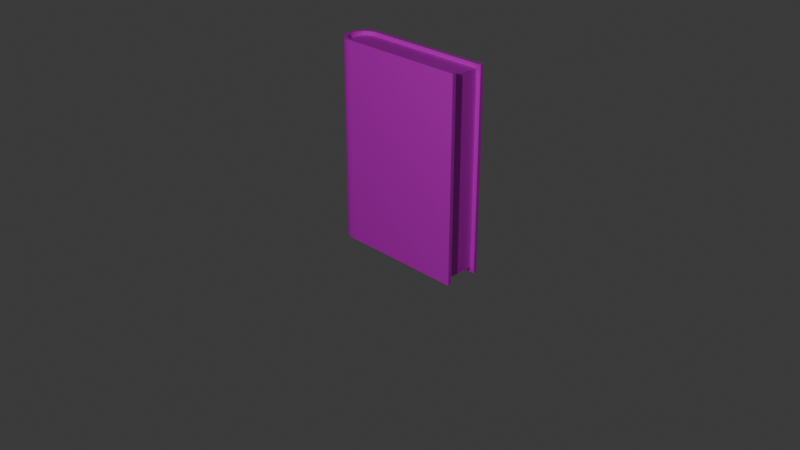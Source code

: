 # Source: book.blend  (saved by Blender 4.3.34; exported with 4.5.12 LTS)
import bpy
from mathutils import Matrix  # noqa: F401  (used for matrix-valued properties, if any)

bpy.ops.wm.read_factory_settings(use_empty=True)
scene = bpy.context.scene
scene.name = 'Scene'

# ---- collections
col_collection = bpy.data.collections.new('Collection'); scene.collection.children.link(col_collection)

# ---- images (referenced by path relative to the original .blend; pixels are not part of the script)
import os
ASSET_DIR = os.environ.get("B2B_ASSET_DIR", "")  # directory of the original .blend (textures are referenced by path, not embedded)
HERE = os.path.dirname(os.path.abspath(__file__))  # packed textures are extracted next to this script under _unpacked/

def load_image(name, relpath, width, height, colorspace="sRGB"):
    """Load a texture the original file referenced (path relative to the .blend, or extracted next to this script)."""
    p = next((c for c in (os.path.join(HERE, relpath), os.path.join(ASSET_DIR, relpath)) if relpath and os.path.exists(c)), "")
    if p:
        img = bpy.data.images.load(p, check_existing=True)
        img.name = name
    else:  # same state as the original file: an image datablock whose file is absent (Cycles renders it pink)
        img = bpy.data.images.new(name, width, height)
        img.source = "FILE"
        img.filepath = "//" + (relpath or name)
    img.colorspace_settings.name = colorspace
    return img
img_bookcover_jpg = load_image('BookCover.jpg', 'BookCover.jpg', 1024, 1024, 'sRGB')

# ---- materials (node trees are filled in below, after node groups)
mat_material_002 = bpy.data.materials.new('Material.002')

# ---- material node trees
mat_material_002.use_nodes = True; mat_material_002.node_tree.nodes.clear()
_N = mat_material_002.node_tree.nodes; _L = mat_material_002.node_tree.links
n0 = _N.new('ShaderNodeBsdfPrincipled'); n0.name = 'Principled BSDF'; n0.location = (10, 300)
n1 = _N.new('ShaderNodeOutputMaterial'); n1.name = 'Material Output'; n1.location = (300, 300)
n2 = _N.new('ShaderNodeTexImage'); n2.name = 'Image Texture'; n2.location = (-280, 260)
n2.image = img_bookcover_jpg
_L.new(n0.outputs[0], n1.inputs[0])
_L.new(n2.outputs[0], n0.inputs[0])
n1.is_active_output = True

# ---- world
world_world = bpy.data.worlds.new('World'); scene.world = world_world
world_world.use_nodes = True; world_world.node_tree.nodes.clear()
_N = world_world.node_tree.nodes; _L = world_world.node_tree.links
n0 = _N.new('ShaderNodeOutputWorld'); n0.name = 'World Output'; n0.location = (300, 300)
n1 = _N.new('ShaderNodeBackground'); n1.name = 'Background'; n1.location = (10, 300)
n1.inputs[0].default_value = (0.05088, 0.05088, 0.05088, 1.0)
_L.new(n1.outputs[0], n0.inputs[0])
n0.is_active_output = True
world_world.color = (0.05088, 0.05088, 0.05088)
world_world.sun_shadow_jitter_overblur = 0.0

# ---- cameras
cam_camera = bpy.data.cameras.new('Camera')
cam_camera.clip_end = 100.0
cam_camera.ortho_scale = 7.314

# ---- lights
light_light = bpy.data.lights.new('Light', 'POINT')
light_light.energy = 1000.0
light_light.shadow_soft_size = 0.1

# ---- meshes
me_cylinder_002 = bpy.data.meshes.new('Cylinder.002')
me_cylinder_002.from_pydata([(1.582e-10, -5.425e-10, 0.04145), (0.0, 0.187, 0.0), (0.0, 0.187, 2.0), (1.258, -5.425e-10, 1.959), (0.0, -0.187, 0.0), (0.0, -0.187, 2.0), (-0.03648, -0.1834, 0.0), (-0.03648, -0.1834, 2.0), (-0.07156, -0.1728, 0.0), (-0.07156, -0.1728, 2.0), (-0.1039, -0.1555, 0.0), (-0.1039, -0.1555, 2.0), (-0.1322, -0.1322, 0.0), (-0.1322, -0.1322, 2.0), (-0.1555, -0.1039, 0.0), (-0.1555, -0.1039, 2.0), (-0.1728, -0.07156, 0.0), (-0.1728, -0.07156, 2.0), (-0.1834, -0.03648, 0.0), (-0.1834, -0.03648, 2.0), (-0.187, 0.0, 0.0), (-0.187, 0.0, 2.0), (-0.1834, 0.03648, 0.0), (-0.1834, 0.03648, 2.0), (-0.1728, 0.07156, 0.0), (-0.1728, 0.07156, 2.0), (-0.1555, 0.1039, 0.0), (-0.1555, 0.1039, 2.0), (-0.1322, 0.1322, 0.0), (-0.1322, 0.1322, 2.0), (-0.1039, 0.1555, 0.0), (-0.1039, 0.1555, 2.0), (-0.07156, 0.1728, 0.0), (-0.07156, 0.1728, 2.0), (-0.03648, 0.1834, 0.0), (-0.03648, 0.1834, 2.0), (1.582e-10, 0.1495, 0.0), (1.582e-10, 0.1495, 2.0), (1.258, 0.1495, 1.959), (1.258, 0.1495, 0.04145), (1.582e-10, -0.1495, 0.0), (1.582e-10, -0.1495, 2.0), (-0.02918, -0.1467, 0.0), (-0.02918, -0.1467, 2.0), (-0.05723, -0.1382, 0.0), (-0.05723, -0.1382, 2.0), (-0.08308, -0.1243, 0.0), (-0.08308, -0.1243, 2.0), (-0.1057, -0.1057, 0.0), (-0.1057, -0.1057, 2.0), (-0.1243, -0.08308, 0.0), (-0.1243, -0.08308, 2.0), (-0.1382, -0.05723, 0.0), (-0.1382, -0.05723, 2.0), (-0.1467, -0.02918, 0.0), (-0.1467, -0.02918, 2.0), (-0.1495, -5.425e-10, 0.0), (-0.1495, -5.425e-10, 2.0), (-0.1467, 0.02918, 0.0), (-0.1467, 0.02918, 2.0), (-0.1382, 0.05723, 0.0), (-0.1382, 0.05723, 2.0), (-0.1243, 0.08308, 0.0), (-0.1243, 0.08308, 2.0), (-0.1057, 0.1057, 0.0), (-0.1057, 0.1057, 2.0), (-0.08308, 0.1243, 0.0), (-0.08308, 0.1243, 2.0), (-0.05723, 0.1382, 0.0), (-0.05723, 0.1382, 2.0), (-0.02918, 0.1467, 0.0), (-0.02918, 0.1467, 2.0), (1.582e-10, 0.1495, 0.04145), (1.582e-10, 0.1495, 1.959), (1.582e-10, -5.425e-10, 1.959), (1.304, -0.1495, 2.0), (1.258, -0.1495, 1.959), (1.258, -0.1495, 0.04145), (1.258, -5.425e-10, 0.04145), (1.582e-10, -0.1495, 0.04145), (1.582e-10, -0.1495, 1.959), (-0.02918, -0.1467, 0.04145), (-0.02918, -0.1467, 1.959), (-0.05723, -0.1382, 0.04145), (-0.05723, -0.1382, 1.959), (-0.08308, -0.1243, 0.04145), (-0.08308, -0.1243, 1.959), (-0.1057, -0.1057, 0.04145), (-0.1057, -0.1057, 1.959), (-0.1243, -0.08308, 0.04145), (-0.1243, -0.08308, 1.959), (-0.1382, -0.05723, 0.04145), (-0.1382, -0.05723, 1.959), (-0.1467, -0.02918, 0.04145), (-0.1467, -0.02918, 1.959), (-0.1495, -5.425e-10, 0.04145), (-0.1495, -5.425e-10, 1.959), (-0.1467, 0.02918, 0.04145), (-0.1467, 0.02918, 1.959), (-0.1382, 0.05723, 0.04145), (-0.1382, 0.05723, 1.959), (-0.1243, 0.08308, 0.04145), (-0.1243, 0.08308, 1.959), (-0.1057, 0.1057, 0.04145), (-0.1057, 0.1057, 1.959), (-0.08308, 0.1243, 0.04145), (-0.08308, 0.1243, 1.959), (-0.05723, 0.1382, 0.04145), (-0.05723, 0.1382, 1.959), (-0.02918, 0.1467, 0.04145), (-0.02918, 0.1467, 1.959), (1.304, -0.1495, 0.0), (1.304, 0.1495, 0.0), (1.304, 0.1495, 2.0), (1.304, -0.187, 2.0), (1.304, -0.187, 0.0), (1.304, 0.187, 0.0), (1.304, 0.187, 2.0)], [], [(6, 8, 44, 42), (29, 27, 63, 65), (4, 40, 111, 115), (16, 18, 54, 52), (26, 28, 64, 62), (7, 5, 41, 43), (17, 15, 51, 53), (4, 6, 42, 40), (0, 72, 39, 78), (27, 25, 61, 63), (14, 16, 52, 50), (24, 26, 62, 60), (41, 5, 114, 75), (40, 79, 77, 111), (2, 35, 71, 37), (15, 13, 49, 51), (34, 1, 36, 70), (74, 80, 76, 3), (25, 23, 59, 61), (12, 14, 50, 48), (35, 33, 69, 71), (22, 24, 60, 58), (80, 41, 75, 76), (4, 5, 7, 6), (32, 34, 70, 68), (6, 7, 9, 8), (13, 11, 47, 49), (8, 9, 11, 10), (23, 21, 57, 59), (10, 11, 13, 12), (10, 12, 48, 46), (33, 31, 67, 69), (12, 13, 15, 14), (20, 22, 58, 56), (14, 15, 17, 16), (16, 17, 19, 18), (30, 32, 68, 66), (18, 19, 21, 20), (11, 9, 45, 47), (20, 21, 23, 22), (21, 19, 55, 57), (22, 23, 25, 24), (8, 10, 46, 44), (31, 29, 65, 67), (24, 25, 27, 26), (18, 20, 56, 54), (26, 27, 29, 28), (28, 29, 31, 30), (28, 30, 66, 64), (30, 31, 33, 32), (9, 7, 43, 45), (32, 33, 35, 34), (19, 17, 53, 55), (34, 35, 2, 1), (51, 49, 88, 90), (62, 64, 103, 101), (37, 73, 38, 113), (48, 50, 89, 87), (63, 61, 100, 102), (49, 47, 86, 88), (60, 62, 101, 99), (73, 74, 3, 38), (46, 48, 87, 85), (61, 59, 98, 100), (47, 45, 84, 86), (58, 60, 99, 97), (44, 46, 85, 83), (59, 57, 96, 98), (37, 71, 110, 73), (70, 36, 72, 109), (45, 43, 82, 84), (56, 58, 97, 95), (71, 69, 108, 110), (42, 44, 83, 81), (57, 55, 94, 96), (68, 70, 109, 107), (43, 41, 80, 82), (54, 56, 95, 93), (69, 67, 106, 108), (40, 42, 81, 79), (55, 53, 92, 94), (66, 68, 107, 105), (1, 2, 117, 116), (52, 54, 93, 91), (67, 65, 104, 106), (79, 0, 78, 77), (53, 51, 90, 92), (64, 66, 105, 103), (50, 52, 91, 89), (65, 63, 102, 104), (72, 36, 112, 39), (36, 1, 116, 112), (5, 4, 115, 114), (2, 37, 113, 117), (0, 79, 81), (74, 82, 80), (0, 81, 83), (74, 84, 82), (0, 83, 85), (74, 86, 84), (0, 85, 87), (74, 88, 86), (0, 87, 89), (74, 90, 88), (0, 89, 91), (74, 92, 90), (0, 91, 93), (74, 94, 92), (0, 93, 95), (74, 96, 94), (0, 95, 97), (74, 98, 96), (0, 97, 99), (74, 100, 98), (0, 99, 101), (74, 102, 100), (0, 101, 103), (74, 104, 102), (0, 103, 105), (74, 106, 104), (0, 105, 107), (74, 108, 106), (0, 107, 109), (74, 110, 108), (0, 109, 72), (74, 73, 110), (3, 76, 77, 78), (38, 3, 78, 39), (111, 75, 114, 115), (112, 116, 117, 113), (111, 77, 76, 75), (38, 39, 112, 113)])
_uv = me_cylinder_002.uv_layers.new(name='UVMap')
_uv.uv.foreach_set('vector', [0.4688, 0.5, 0.4375, 0.5, 0.4375, 0.5, 0.4688, 0.5, 0.5721, 0.4194, 0.5737, 0.4256, 0.569, 0.4279, 0.5676, 0.4222, 0.5, 0.5, 0.5, 0.5, 0.5, 0.5, 0.5, 0.5, 0.3125, 0.5, 0.2812, 0.5, 0.2812, 0.5, 0.3125, 0.5, 0.1562, 0.5, 0.125, 0.5, 0.125, 0.5, 0.1562, 0.5, 0.5682, 0.4919, 0.5653, 0.4977, 0.5614, 0.4928, 0.5638, 0.4877, 0.576, 0.4586, 0.5753, 0.4655, 0.5702, 0.464, 0.5709, 0.4578, 0.5, 0.5, 0.4688, 0.5, 0.4688, 0.5, 0.5, 0.5, 0.75, 0.25, 0.75, 0.49, 0.75, 0.49, 0.75, 0.25, 0.5737, 0.4256, 0.5749, 0.432, 0.5701, 0.4336, 0.569, 0.4279, 0.3438, 0.5, 0.3125, 0.5, 0.3125, 0.5, 0.3438, 0.5, 0.1875, 0.5, 0.1562, 0.5, 0.1562, 0.5, 0.1875, 0.5, 0.5614, 0.4928, 0.5653, 0.4977, 0.4577, 0.7086, 0.4536, 0.7041, 0.5, 0.5, 0.5, 0.5, 0.5, 0.5, 0.5, 0.5, 0.5623, 0.3985, 0.5652, 0.4031, 0.5617, 0.4074, 0.5592, 0.4034, 0.5753, 0.4655, 0.5742, 0.4724, 0.5692, 0.4702, 0.5702, 0.464, 0.03125, 0.5, 0.0, 0.5, 0.0, 0.5, 0.03125, 0.5, 0.2752, 0.4314, 0.2752, 0.1914, 0.2752, 0.1914, 0.2752, 0.4314, 0.5749, 0.432, 0.5758, 0.4386, 0.5708, 0.4395, 0.5701, 0.4336, 0.375, 0.5, 0.3438, 0.5, 0.3438, 0.5, 0.375, 0.5, 0.5652, 0.4031, 0.5678, 0.4081, 0.5639, 0.412, 0.5617, 0.4074, 0.2188, 0.5, 0.1875, 0.5, 0.1875, 0.5, 0.2188, 0.5, 0.5566, 0.4881, 0.5614, 0.4928, 0.4536, 0.7041, 0.4528, 0.6917, 0.555, 0.02482, 0.555, 0.9523, 0.5476, 0.9523, 0.5476, 0.02482, 0.0625, 0.5, 0.03125, 0.5, 0.03125, 0.5, 0.0625, 0.5, 0.5476, 0.02482, 0.5476, 0.9523, 0.5403, 0.9523, 0.5403, 0.02482, 0.5742, 0.4724, 0.5726, 0.4791, 0.5676, 0.4762, 0.5692, 0.4702, 0.5403, 0.02482, 0.5403, 0.9523, 0.533, 0.9523, 0.533, 0.02482, 0.5758, 0.4386, 0.5762, 0.4453, 0.5712, 0.4456, 0.5708, 0.4395, 0.533, 0.02482, 0.533, 0.9523, 0.5257, 0.9523, 0.5257, 0.02482, 0.4062, 0.5, 0.375, 0.5, 0.375, 0.5, 0.4062, 0.5, 0.5678, 0.4081, 0.5701, 0.4136, 0.5658, 0.417, 0.5639, 0.412, 0.5257, 0.02482, 0.5257, 0.9523, 0.5183, 0.9523, 0.5183, 0.02482, 0.25, 0.5, 0.2188, 0.5, 0.2188, 0.5, 0.25, 0.5, 0.5183, 0.02482, 0.5183, 0.9523, 0.511, 0.9523, 0.511, 0.02482, 0.511, 0.02482, 0.511, 0.9523, 0.5037, 0.9523, 0.5037, 0.02482, 0.09375, 0.5, 0.0625, 0.5, 0.0625, 0.5, 0.09375, 0.5, 0.5037, 0.02482, 0.5037, 0.9523, 0.4964, 0.9523, 0.4964, 0.02482, 0.5726, 0.4791, 0.5706, 0.4857, 0.5659, 0.4821, 0.5676, 0.4762, 0.4964, 0.02482, 0.4964, 0.9523, 0.489, 0.9523, 0.489, 0.02482, 0.5762, 0.4453, 0.5762, 0.4519, 0.5713, 0.4517, 0.5712, 0.4456, 0.489, 0.02482, 0.489, 0.9523, 0.4817, 0.9523, 0.4817, 0.02482, 0.4375, 0.5, 0.4062, 0.5, 0.4062, 0.5, 0.4375, 0.5, 0.5701, 0.4136, 0.5721, 0.4194, 0.5676, 0.4222, 0.5658, 0.417, 0.4817, 0.02482, 0.4817, 0.9523, 0.4744, 0.9523, 0.4744, 0.02482, 0.2812, 0.5, 0.25, 0.5, 0.25, 0.5, 0.2812, 0.5, 0.4744, 0.02482, 0.4744, 0.9523, 0.4671, 0.9523, 0.4671, 0.02482, 0.4671, 0.02482, 0.4671, 0.9523, 0.4597, 0.9523, 0.4597, 0.02482, 0.125, 0.5, 0.09375, 0.5, 0.09375, 0.5, 0.125, 0.5, 0.4597, 0.02482, 0.4597, 0.9523, 0.4524, 0.9523, 0.4524, 0.02482, 0.5706, 0.4857, 0.5682, 0.4919, 0.5638, 0.4877, 0.5659, 0.4821, 0.4524, 0.02482, 0.4524, 0.9523, 0.4451, 0.9523, 0.4451, 0.02482, 0.5762, 0.4519, 0.576, 0.4586, 0.5709, 0.4578, 0.5713, 0.4517, 0.4451, 0.02482, 0.4451, 0.9523, 0.4378, 0.9523, 0.4378, 0.02482, 0.5702, 0.464, 0.5692, 0.4702, 0.5636, 0.4675, 0.5646, 0.4621, 0.1562, 0.5, 0.125, 0.5, 0.125, 0.5, 0.1562, 0.5, 0.5592, 0.4034, 0.5555, 0.408, 0.453, 0.2489, 0.4528, 0.2382, 0.375, 0.5, 0.3438, 0.5, 0.3438, 0.5, 0.375, 0.5, 0.569, 0.4279, 0.5701, 0.4336, 0.5647, 0.4353, 0.5638, 0.4302, 0.5692, 0.4702, 0.5676, 0.4762, 0.5623, 0.4729, 0.5636, 0.4675, 0.1875, 0.5, 0.1562, 0.5, 0.1562, 0.5, 0.1875, 0.5, 0.25, 0.49, 0.25, 0.25, 0.25, 0.25, 0.25, 0.49, 0.4062, 0.5, 0.375, 0.5, 0.375, 0.5, 0.4062, 0.5, 0.5701, 0.4336, 0.5708, 0.4395, 0.5654, 0.4406, 0.5647, 0.4353, 0.5676, 0.4762, 0.5659, 0.4821, 0.5606, 0.4781, 0.5623, 0.4729, 0.2188, 0.5, 0.1875, 0.5, 0.1875, 0.5, 0.2188, 0.5, 0.4375, 0.5, 0.4062, 0.5, 0.4062, 0.5, 0.4375, 0.5, 0.5708, 0.4395, 0.5712, 0.4456, 0.5657, 0.4459, 0.5654, 0.4406, 0.5592, 0.4034, 0.5617, 0.4074, 0.5576, 0.4118, 0.5555, 0.408, 0.03125, 0.5, 0.0, 0.5, 0.0, 0.5, 0.03125, 0.5, 0.5659, 0.4821, 0.5638, 0.4877, 0.5587, 0.4832, 0.5606, 0.4781, 0.25, 0.5, 0.2188, 0.5, 0.2188, 0.5, 0.25, 0.5, 0.5617, 0.4074, 0.5639, 0.412, 0.5595, 0.416, 0.5576, 0.4118, 0.4688, 0.5, 0.4375, 0.5, 0.4375, 0.5, 0.4688, 0.5, 0.5712, 0.4456, 0.5713, 0.4517, 0.5657, 0.4513, 0.5657, 0.4459, 0.0625, 0.5, 0.03125, 0.5, 0.03125, 0.5, 0.0625, 0.5, 0.5638, 0.4877, 0.5614, 0.4928, 0.5566, 0.4881, 0.5587, 0.4832, 0.2812, 0.5, 0.25, 0.5, 0.25, 0.5, 0.2812, 0.5, 0.5639, 0.412, 0.5658, 0.417, 0.5612, 0.4205, 0.5595, 0.416, 0.5, 0.5, 0.4688, 0.5, 0.4688, 0.5, 0.5, 0.5, 0.5713, 0.4517, 0.5709, 0.4578, 0.5653, 0.4567, 0.5657, 0.4513, 0.09375, 0.5, 0.0625, 0.5, 0.0625, 0.5, 0.09375, 0.5, 0.4371, 0.02768, 0.4371, 0.9552, 0.02681, 0.9552, 0.02681, 0.02768, 0.3125, 0.5, 0.2812, 0.5, 0.2812, 0.5, 0.3125, 0.5, 0.5658, 0.417, 0.5676, 0.4222, 0.5626, 0.4252, 0.5612, 0.4205, 0.75, 0.01, 0.75, 0.25, 0.75, 0.25, 0.75, 0.01, 0.5709, 0.4578, 0.5702, 0.464, 0.5646, 0.4621, 0.5653, 0.4567, 0.125, 0.5, 0.09375, 0.5, 0.09375, 0.5, 0.125, 0.5, 0.3438, 0.5, 0.3125, 0.5, 0.3125, 0.5, 0.3438, 0.5, 0.5676, 0.4222, 0.569, 0.4279, 0.5638, 0.4302, 0.5626, 0.4252, 0.0, 0.5, 0.0, 0.5, 0.0, 0.5, 0.0, 0.5, 0.0, 0.5, 0.0, 0.5, 0.0, 0.5, 0.0, 0.5, 0.5844, 0.9552, 0.5844, 0.02768, 0.9721, 0.02768, 0.9721, 0.9552, 0.5623, 0.3985, 0.5592, 0.4034, 0.4528, 0.2382, 0.456, 0.2338, 0.75, 0.25, 0.75, 0.01, 0.7032, 0.01461, 0.25, 0.25, 0.2032, 0.01461, 0.25, 0.01, 0.75, 0.25, 0.7032, 0.01461, 0.6582, 0.02827, 0.25, 0.25, 0.1582, 0.02827, 0.2032, 0.01461, 0.75, 0.25, 0.6582, 0.02827, 0.6167, 0.05045, 0.25, 0.25, 0.1167, 0.05045, 0.1582, 0.02827, 0.75, 0.25, 0.6167, 0.05045, 0.5803, 0.08029, 0.25, 0.25, 0.08029, 0.08029, 0.1167, 0.05045, 0.75, 0.25, 0.5803, 0.08029, 0.5504, 0.1167, 0.25, 0.25, 0.05045, 0.1167, 0.08029, 0.08029, 0.75, 0.25, 0.5504, 0.1167, 0.5283, 0.1582, 0.25, 0.25, 0.02827, 0.1582, 0.05045, 0.1167, 0.75, 0.25, 0.5283, 0.1582, 0.5146, 0.2032, 0.25, 0.25, 0.01461, 0.2032, 0.02827, 0.1582, 0.75, 0.25, 0.5146, 0.2032, 0.51, 0.25, 0.25, 0.25, 0.01, 0.25, 0.01461, 0.2032, 0.75, 0.25, 0.51, 0.25, 0.5146, 0.2968, 0.25, 0.25, 0.01461, 0.2968, 0.01, 0.25, 0.75, 0.25, 0.5146, 0.2968, 0.5283, 0.3418, 0.25, 0.25, 0.02827, 0.3418, 0.01461, 0.2968, 0.75, 0.25, 0.5283, 0.3418, 0.5504, 0.3833, 0.25, 0.25, 0.05045, 0.3833, 0.02827, 0.3418, 0.75, 0.25, 0.5504, 0.3833, 0.5803, 0.4197, 0.25, 0.25, 0.08029, 0.4197, 0.05045, 0.3833, 0.75, 0.25, 0.5803, 0.4197, 0.6167, 0.4496, 0.25, 0.25, 0.1167, 0.4496, 0.08029, 0.4197, 0.75, 0.25, 0.6167, 0.4496, 0.6582, 0.4717, 0.25, 0.25, 0.1582, 0.4717, 0.1167, 0.4496, 0.75, 0.25, 0.6582, 0.4717, 0.7032, 0.4854, 0.25, 0.25, 0.2032, 0.4854, 0.1582, 0.4717, 0.75, 0.25, 0.7032, 0.4854, 0.75, 0.49, 0.25, 0.25, 0.25, 0.49, 0.2032, 0.4854, 0.06701, 0.1888, 0.06701, 0.1454, 0.3749, 0.1454, 0.3749, 0.1888, 0.3655, 0.4027, 0.3655, 0.5545, 0.04925, 0.5545, 0.04925, 0.4027, 1.011, 0.02482, 1.011, 0.9523, 0.9988, 0.9523, 0.9988, 0.02482, -0.01791, 0.02482, -0.006131, 0.02482, -0.006131, 0.9523, -0.01791, 0.9523, 1.011, 0.02482, 1.025, 0.04404, 1.025, 0.9331, 1.011, 0.9523, -0.03244, 0.9331, -0.03244, 0.04404, -0.01791, 0.02482, -0.01791, 0.9523])
me_cylinder_002.materials.append(mat_material_002)
me_cylinder_002.update()
me_cylinder_003 = bpy.data.meshes.new('Cylinder.003')
me_cylinder_003.from_pydata([(2.107e-10, -1.386e-11, 0.03069), (0.0, 0.186, 0.0), (0.0, 0.186, 2.0), (0.0, -0.186, 0.0), (0.0, -0.186, 2.0), (-0.03628, -0.1824, 0.0), (-0.03628, -0.1824, 2.0), (-0.07117, -0.1718, 0.0), (-0.07117, -0.1718, 2.0), (-0.1033, -0.1546, 0.0), (-0.1033, -0.1546, 2.0), (-0.1315, -0.1315, 0.0), (-0.1315, -0.1315, 2.0), (-0.1546, -0.1033, 0.0), (-0.1546, -0.1033, 2.0), (-0.1718, -0.07117, 0.0), (-0.1718, -0.07117, 2.0), (-0.1824, -0.03628, 0.0), (-0.1824, -0.03628, 2.0), (-0.186, 0.0, 0.0), (-0.186, 0.0, 2.0), (-0.1824, 0.03628, 0.0), (-0.1824, 0.03628, 2.0), (-0.1718, 0.07117, 0.0), (-0.1718, 0.07117, 2.0), (-0.1546, 0.1033, 0.0), (-0.1546, 0.1033, 2.0), (-0.1315, 0.1315, 0.0), (-0.1315, 0.1315, 2.0), (-0.1033, 0.1546, 0.0), (-0.1033, 0.1546, 2.0), (-0.07117, 0.1718, 0.0), (-0.07117, 0.1718, 2.0), (-0.03628, 0.1824, 0.0), (-0.03628, 0.1824, 2.0), (2.107e-10, 0.1593, 0.0), (2.107e-10, 0.1593, 2.0), (2.107e-10, -0.1593, 0.0), (2.107e-10, -0.1593, 2.0), (-0.03107, -0.1562, 0.0), (-0.03107, -0.1562, 2.0), (-0.06095, -0.1471, 0.0), (-0.06095, -0.1471, 2.0), (-0.08849, -0.1324, 0.0), (-0.08849, -0.1324, 2.0), (-0.1126, -0.1126, 0.0), (-0.1126, -0.1126, 2.0), (-0.1324, -0.08849, 0.0), (-0.1324, -0.08849, 2.0), (-0.1471, -0.06095, 0.0), (-0.1471, -0.06095, 2.0), (-0.1562, -0.03107, 0.0), (-0.1562, -0.03107, 2.0), (-0.1593, 0.0, 0.0), (-0.1593, 0.0, 2.0), (-0.1562, 0.03107, 0.0), (-0.1562, 0.03107, 2.0), (-0.1471, 0.06095, 0.0), (-0.1471, 0.06095, 2.0), (-0.1324, 0.08849, 0.0), (-0.1324, 0.08849, 2.0), (-0.1126, 0.1126, 0.0), (-0.1126, 0.1126, 2.0), (-0.08849, 0.1324, 0.0), (-0.08849, 0.1324, 2.0), (-0.06095, 0.1471, 0.0), (-0.06095, 0.1471, 2.0), (-0.03107, 0.1562, 0.0), (-0.03107, 0.1562, 2.0), (2.107e-10, 0.1544, 0.03069), (2.107e-10, 0.1544, 1.969), (2.107e-10, -1.386e-11, 1.969), (1.342, 0.186, 2.0), (1.342, -0.186, 2.0), (1.342, 0.1593, 0.0), (1.342, -0.1593, 2.0), (1.3, -0.1544, 1.969), (1.3, -0.1544, 0.03069), (1.3, -1.386e-11, 1.969), (1.3, 0.1544, 1.969), (1.3, 0.1544, 0.03069), (1.342, -0.1593, 0.0), (1.342, 0.1593, 2.0), (1.342, -0.186, 0.0), (1.342, 0.186, 0.0), (1.3, -1.386e-11, 0.03069), (2.107e-10, -0.1544, 0.03069), (2.107e-10, -0.1544, 1.969), (-0.03107, -0.1514, 0.03069), (-0.03107, -0.1514, 1.969), (-0.06095, -0.1426, 0.03069), (-0.06095, -0.1426, 1.969), (-0.08849, -0.1284, 0.03069), (-0.08849, -0.1284, 1.969), (-0.1126, -0.1092, 0.03069), (-0.1126, -0.1092, 1.969), (-0.1324, -0.08577, 0.03069), (-0.1324, -0.08577, 1.969), (-0.1471, -0.05908, 0.03069), (-0.1471, -0.05908, 1.969), (-0.1562, -0.03012, 0.03069), (-0.1562, -0.03012, 1.969), (-0.1593, -1.386e-11, 0.03069), (-0.1593, -1.386e-11, 1.969), (-0.1562, 0.03012, 0.03069), (-0.1562, 0.03012, 1.969), (-0.1471, 0.05908, 0.03069), (-0.1471, 0.05908, 1.969), (-0.1324, 0.08577, 0.03069), (-0.1324, 0.08577, 1.969), (-0.1126, 0.1092, 0.03069), (-0.1126, 0.1092, 1.969), (-0.08849, 0.1284, 0.03069), (-0.08849, 0.1284, 1.969), (-0.06095, 0.1426, 0.03069), (-0.06095, 0.1426, 1.969), (-0.03107, 0.1514, 0.03069), (-0.03107, 0.1514, 1.969)], [], [(17, 19, 53, 51), (27, 29, 63, 61), (8, 6, 40, 42), (18, 16, 50, 52), (5, 7, 41, 39), (28, 26, 60, 62), (15, 17, 51, 49), (25, 27, 61, 59), (6, 4, 38, 40), (16, 14, 48, 50), (3, 5, 39, 37), (26, 24, 58, 60), (13, 15, 49, 47), (23, 25, 59, 57), (2, 34, 68, 36), (14, 12, 46, 48), (33, 1, 35, 67), (3, 4, 6, 5), (24, 22, 56, 58), (5, 6, 8, 7), (11, 13, 47, 45), (7, 8, 10, 9), (34, 32, 66, 68), (9, 10, 12, 11), (21, 23, 57, 55), (11, 12, 14, 13), (31, 33, 67, 65), (13, 14, 16, 15), (12, 10, 44, 46), (15, 16, 18, 17), (22, 20, 54, 56), (17, 18, 20, 19), (9, 11, 45, 43), (19, 20, 22, 21), (32, 30, 64, 66), (21, 22, 24, 23), (19, 21, 55, 53), (23, 24, 26, 25), (29, 31, 65, 63), (25, 26, 28, 27), (10, 8, 42, 44), (27, 28, 30, 29), (20, 18, 52, 54), (29, 30, 32, 31), (7, 9, 43, 41), (31, 32, 34, 33), (30, 28, 62, 64), (33, 34, 2, 1), (50, 48, 97, 99), (61, 63, 112, 110), (47, 49, 98, 96), (62, 60, 109, 111), (48, 46, 95, 97), (59, 61, 110, 108), (45, 47, 96, 94), (60, 58, 107, 109), (46, 44, 93, 95), (57, 59, 108, 106), (43, 45, 94, 92), (58, 56, 105, 107), (44, 42, 91, 93), (55, 57, 106, 104), (41, 43, 92, 90), (56, 54, 103, 105), (36, 68, 117, 70), (67, 35, 69, 116), (42, 40, 89, 91), (53, 55, 104, 102), (68, 66, 115, 117), (39, 41, 90, 88), (54, 52, 101, 103), (65, 67, 116, 114), (40, 38, 87, 89), (51, 53, 102, 100), (66, 64, 113, 115), (37, 39, 88, 86), (52, 50, 99, 101), (63, 65, 114, 112), (49, 51, 100, 98), (64, 62, 111, 113), (81, 77, 76, 75), (75, 73, 83, 81), (82, 74, 84, 72), (82, 79, 80, 74), (80, 79, 78, 85), (77, 85, 78, 76), (86, 0, 85, 77), (3, 37, 81, 83), (38, 4, 73, 75), (4, 3, 83, 73), (0, 69, 80, 85), (87, 38, 75, 76), (69, 35, 74, 80), (2, 36, 82, 72), (1, 2, 72, 84), (35, 1, 84, 74), (36, 70, 79, 82), (71, 87, 76, 78), (70, 71, 78, 79), (37, 86, 77, 81), (0, 86, 88), (71, 89, 87), (0, 88, 90), (71, 91, 89), (0, 90, 92), (71, 93, 91), (0, 92, 94), (71, 95, 93), (0, 94, 96), (71, 97, 95), (0, 96, 98), (71, 99, 97), (0, 98, 100), (71, 101, 99), (0, 100, 102), (71, 103, 101), (0, 102, 104), (71, 105, 103), (0, 104, 106), (71, 107, 105), (0, 106, 108), (71, 109, 107), (0, 108, 110), (71, 111, 109), (0, 110, 112), (71, 113, 111), (0, 112, 114), (71, 115, 113), (0, 114, 116), (71, 117, 115), (0, 116, 69), (71, 70, 117)])
_uv = me_cylinder_003.uv_layers.new(name='UVMap')
_uv.uv.foreach_set('vector', [0.2812, 0.5, 0.25, 0.5, 0.25, 0.5, 0.2812, 0.5, 0.125, 0.5, 0.09375, 0.5, 0.09375, 0.5, 0.125, 0.5, 0.4375, 1.0, 0.4688, 1.0, 0.4688, 1.0, 0.4375, 1.0, 0.2812, 1.0, 0.3125, 1.0, 0.3125, 1.0, 0.2812, 1.0, 0.4688, 0.5, 0.4375, 0.5, 0.4375, 0.5, 0.4688, 0.5, 0.125, 1.0, 0.1562, 1.0, 0.1562, 1.0, 0.125, 1.0, 0.3125, 0.5, 0.2812, 0.5, 0.2812, 0.5, 0.3125, 0.5, 0.1562, 0.5, 0.125, 0.5, 0.125, 0.5, 0.1562, 0.5, 0.4688, 1.0, 0.5, 1.0, 0.5, 1.0, 0.4688, 1.0, 0.3125, 1.0, 0.3438, 1.0, 0.3438, 1.0, 0.3125, 1.0, 0.5, 0.5, 0.4688, 0.5, 0.4688, 0.5, 0.5, 0.5, 0.1562, 1.0, 0.1875, 1.0, 0.1875, 1.0, 0.1562, 1.0, 0.3438, 0.5, 0.3125, 0.5, 0.3125, 0.5, 0.3438, 0.5, 0.1875, 0.5, 0.1562, 0.5, 0.1562, 0.5, 0.1875, 0.5, 0.0, 1.0, 0.03125, 1.0, 0.03125, 1.0, 0.0, 1.0, 0.3438, 1.0, 0.375, 1.0, 0.375, 1.0, 0.3438, 1.0, 0.03125, 0.5, 0.0, 0.5, 0.0, 0.5, 0.03125, 0.5, 0.5, 0.5, 0.5, 1.0, 0.4688, 1.0, 0.4688, 0.5, 0.1875, 1.0, 0.2188, 1.0, 0.2188, 1.0, 0.1875, 1.0, 0.4688, 0.5, 0.4688, 1.0, 0.4375, 1.0, 0.4375, 0.5, 0.375, 0.5, 0.3438, 0.5, 0.3438, 0.5, 0.375, 0.5, 0.4375, 0.5, 0.4375, 1.0, 0.4062, 1.0, 0.4062, 0.5, 0.03125, 1.0, 0.0625, 1.0, 0.0625, 1.0, 0.03125, 1.0, 0.4062, 0.5, 0.4062, 1.0, 0.375, 1.0, 0.375, 0.5, 0.2188, 0.5, 0.1875, 0.5, 0.1875, 0.5, 0.2188, 0.5, 0.375, 0.5, 0.375, 1.0, 0.3438, 1.0, 0.3438, 0.5, 0.0625, 0.5, 0.03125, 0.5, 0.03125, 0.5, 0.0625, 0.5, 0.3438, 0.5, 0.3438, 1.0, 0.3125, 1.0, 0.3125, 0.5, 0.375, 1.0, 0.4062, 1.0, 0.4062, 1.0, 0.375, 1.0, 0.3125, 0.5, 0.3125, 1.0, 0.2812, 1.0, 0.2812, 0.5, 0.2188, 1.0, 0.25, 1.0, 0.25, 1.0, 0.2188, 1.0, 0.2812, 0.5, 0.2812, 1.0, 0.25, 1.0, 0.25, 0.5, 0.4062, 0.5, 0.375, 0.5, 0.375, 0.5, 0.4062, 0.5, 0.25, 0.5, 0.25, 1.0, 0.2188, 1.0, 0.2188, 0.5, 0.0625, 1.0, 0.09375, 1.0, 0.09375, 1.0, 0.0625, 1.0, 0.2188, 0.5, 0.2188, 1.0, 0.1875, 1.0, 0.1875, 0.5, 0.25, 0.5, 0.2188, 0.5, 0.2188, 0.5, 0.25, 0.5, 0.1875, 0.5, 0.1875, 1.0, 0.1562, 1.0, 0.1562, 0.5, 0.09375, 0.5, 0.0625, 0.5, 0.0625, 0.5, 0.09375, 0.5, 0.1562, 0.5, 0.1562, 1.0, 0.125, 1.0, 0.125, 0.5, 0.4062, 1.0, 0.4375, 1.0, 0.4375, 1.0, 0.4062, 1.0, 0.125, 0.5, 0.125, 1.0, 0.09375, 1.0, 0.09375, 0.5, 0.25, 1.0, 0.2812, 1.0, 0.2812, 1.0, 0.25, 1.0, 0.09375, 0.5, 0.09375, 1.0, 0.0625, 1.0, 0.0625, 0.5, 0.4375, 0.5, 0.4062, 0.5, 0.4062, 0.5, 0.4375, 0.5, 0.0625, 0.5, 0.0625, 1.0, 0.03125, 1.0, 0.03125, 0.5, 0.09375, 1.0, 0.125, 1.0, 0.125, 1.0, 0.09375, 1.0, 0.03125, 0.5, 0.03125, 1.0, 0.0, 1.0, 0.0, 0.5, 0.3125, 1.0, 0.3438, 1.0, 0.3438, 1.0, 0.3125, 1.0, 0.125, 0.5, 0.09375, 0.5, 0.09375, 0.5, 0.125, 0.5, 0.3438, 0.5, 0.3125, 0.5, 0.3125, 0.5, 0.3438, 0.5, 0.125, 1.0, 0.1562, 1.0, 0.1562, 1.0, 0.125, 1.0, 0.3438, 1.0, 0.375, 1.0, 0.375, 1.0, 0.3438, 1.0, 0.1562, 0.5, 0.125, 0.5, 0.125, 0.5, 0.1562, 0.5, 0.375, 0.5, 0.3438, 0.5, 0.3438, 0.5, 0.375, 0.5, 0.1562, 1.0, 0.1875, 1.0, 0.1875, 1.0, 0.1562, 1.0, 0.375, 1.0, 0.4062, 1.0, 0.4062, 1.0, 0.375, 1.0, 0.1875, 0.5, 0.1562, 0.5, 0.1562, 0.5, 0.1875, 0.5, 0.4062, 0.5, 0.375, 0.5, 0.375, 0.5, 0.4062, 0.5, 0.1875, 1.0, 0.2188, 1.0, 0.2188, 1.0, 0.1875, 1.0, 0.4062, 1.0, 0.4375, 1.0, 0.4375, 1.0, 0.4062, 1.0, 0.2188, 0.5, 0.1875, 0.5, 0.1875, 0.5, 0.2188, 0.5, 0.4375, 0.5, 0.4062, 0.5, 0.4062, 0.5, 0.4375, 0.5, 0.2188, 1.0, 0.25, 1.0, 0.25, 1.0, 0.2188, 1.0, 0.0, 1.0, 0.03125, 1.0, 0.03125, 1.0, 0.0, 1.0, 0.03125, 0.5, 0.0, 0.5, 0.0, 0.5, 0.03125, 0.5, 0.4375, 1.0, 0.4688, 1.0, 0.4688, 1.0, 0.4375, 1.0, 0.25, 0.5, 0.2188, 0.5, 0.2188, 0.5, 0.25, 0.5, 0.03125, 1.0, 0.0625, 1.0, 0.0625, 1.0, 0.03125, 1.0, 0.4688, 0.5, 0.4375, 0.5, 0.4375, 0.5, 0.4688, 0.5, 0.25, 1.0, 0.2812, 1.0, 0.2812, 1.0, 0.25, 1.0, 0.0625, 0.5, 0.03125, 0.5, 0.03125, 0.5, 0.0625, 0.5, 0.4688, 1.0, 0.5, 1.0, 0.5, 1.0, 0.4688, 1.0, 0.2812, 0.5, 0.25, 0.5, 0.25, 0.5, 0.2812, 0.5, 0.0625, 1.0, 0.09375, 1.0, 0.09375, 1.0, 0.0625, 1.0, 0.5, 0.5, 0.4688, 0.5, 0.4688, 0.5, 0.5, 0.5, 0.2812, 1.0, 0.3125, 1.0, 0.3125, 1.0, 0.2812, 1.0, 0.09375, 0.5, 0.0625, 0.5, 0.0625, 0.5, 0.09375, 0.5, 0.3125, 0.5, 0.2812, 0.5, 0.2812, 0.5, 0.3125, 0.5, 0.09375, 1.0, 0.125, 1.0, 0.125, 1.0, 0.09375, 1.0, 0.5, 0.5, 0.75, 0.01, 0.5, 1.0, 0.5, 1.0, 0.5, 1.0, 0.5, 1.0, 0.5, 0.5, 0.5, 0.5, 0.0, 1.0, 0.0, 0.5, 0.0, 0.5, 0.0, 1.0, 0.0, 1.0, 0.25, 0.49, 0.0, 0.5, 0.0, 0.5, 0.75, 0.49, 0.25, 0.49, 0.25, 0.25, 0.75, 0.25, 0.75, 0.01, 0.75, 0.25, 0.25, 0.25, 0.25, 0.01, 0.75, 0.01, 0.75, 0.25, 0.75, 0.25, 0.75, 0.01, 0.5, 0.5, 0.5, 0.5, 0.5, 0.5, 0.5, 0.5, 0.5, 1.0, 0.5, 1.0, 0.5, 1.0, 0.5, 1.0, 0.5, 1.0, 0.5, 0.5, 0.5, 0.5, 0.5, 1.0, 0.75, 0.25, 0.75, 0.49, 0.75, 0.49, 0.75, 0.25, 0.5, 1.0, 0.5, 1.0, 0.5, 1.0, 0.5, 1.0, 0.0, 0.5, 0.0, 0.5, 0.0, 0.5, 0.0, 0.5, 0.0, 1.0, 0.0, 1.0, 0.0, 1.0, 0.0, 1.0, 0.0, 0.5, 0.0, 1.0, 0.0, 1.0, 0.0, 0.5, 0.0, 0.5, 0.0, 0.5, 0.0, 0.5, 0.0, 0.5, 0.0, 1.0, 0.0, 1.0, 0.0, 1.0, 0.0, 1.0, 0.25, 0.25, 0.25, 0.01, 0.25, 0.01, 0.25, 0.25, 0.25, 0.49, 0.25, 0.25, 0.25, 0.25, 0.25, 0.49, 0.5, 0.5, 0.5, 0.5, 0.5, 0.5, 0.5, 0.5, 0.75, 0.25, 0.75, 0.01, 0.7032, 0.01461, 0.25, 0.25, 0.2032, 0.01461, 0.25, 0.01, 0.75, 0.25, 0.7032, 0.01461, 0.6582, 0.02827, 0.25, 0.25, 0.1582, 0.02827, 0.2032, 0.01461, 0.75, 0.25, 0.6582, 0.02827, 0.6167, 0.05045, 0.25, 0.25, 0.1167, 0.05045, 0.1582, 0.02827, 0.75, 0.25, 0.6167, 0.05045, 0.5803, 0.08029, 0.25, 0.25, 0.08029, 0.08029, 0.1167, 0.05045, 0.75, 0.25, 0.5803, 0.08029, 0.5504, 0.1167, 0.25, 0.25, 0.05045, 0.1167, 0.08029, 0.08029, 0.75, 0.25, 0.5504, 0.1167, 0.5283, 0.1582, 0.25, 0.25, 0.02827, 0.1582, 0.05045, 0.1167, 0.75, 0.25, 0.5283, 0.1582, 0.5146, 0.2032, 0.25, 0.25, 0.01461, 0.2032, 0.02827, 0.1582, 0.75, 0.25, 0.5146, 0.2032, 0.51, 0.25, 0.25, 0.25, 0.01, 0.25, 0.01461, 0.2032, 0.75, 0.25, 0.51, 0.25, 0.5146, 0.2968, 0.25, 0.25, 0.01461, 0.2968, 0.01, 0.25, 0.75, 0.25, 0.5146, 0.2968, 0.5283, 0.3418, 0.25, 0.25, 0.02827, 0.3418, 0.01461, 0.2968, 0.75, 0.25, 0.5283, 0.3418, 0.5504, 0.3833, 0.25, 0.25, 0.05045, 0.3833, 0.02827, 0.3418, 0.75, 0.25, 0.5504, 0.3833, 0.5803, 0.4197, 0.25, 0.25, 0.08029, 0.4197, 0.05045, 0.3833, 0.75, 0.25, 0.5803, 0.4197, 0.6167, 0.4496, 0.25, 0.25, 0.1167, 0.4496, 0.08029, 0.4197, 0.75, 0.25, 0.6167, 0.4496, 0.6582, 0.4717, 0.25, 0.25, 0.1582, 0.4717, 0.1167, 0.4496, 0.75, 0.25, 0.6582, 0.4717, 0.7032, 0.4854, 0.25, 0.25, 0.2032, 0.4854, 0.1582, 0.4717, 0.75, 0.25, 0.7032, 0.4854, 0.75, 0.49, 0.25, 0.25, 0.25, 0.49, 0.2032, 0.4854])
me_cylinder_003.update()
me_cylinder_004 = bpy.data.meshes.new('Cylinder.004')
me_cylinder_004.from_pydata([(2.523e-09, -7.062e-10, -0.9557), (0.0, 1.0, -1.0), (0.0, 1.0, 1.0), (0.0, -1.0, -1.0), (0.0, -1.0, 1.0), (-0.1951, -0.9808, -1.0), (-0.1951, -0.9808, 1.0), (-0.3827, -0.9239, -1.0), (-0.3827, -0.9239, 1.0), (-0.5556, -0.8315, -1.0), (-0.5556, -0.8315, 1.0), (-0.7071, -0.7071, -1.0), (-0.7071, -0.7071, 1.0), (-0.8315, -0.5556, -1.0), (-0.8315, -0.5556, 1.0), (-0.9239, -0.3827, -1.0), (-0.9239, -0.3827, 1.0), (-0.9808, -0.1951, -1.0), (-0.9808, -0.1951, 1.0), (-1.0, 0.0, -1.0), (-1.0, 0.0, 1.0), (-0.9808, 0.1951, -1.0), (-0.9808, 0.1951, 1.0), (-0.9239, 0.3827, -1.0), (-0.9239, 0.3827, 1.0), (-0.8315, 0.5556, -1.0), (-0.8315, 0.5556, 1.0), (-0.7071, 0.7071, -1.0), (-0.7071, 0.7071, 1.0), (-0.5556, 0.8315, -1.0), (-0.5556, 0.8315, 1.0), (-0.3827, 0.9239, -1.0), (-0.3827, 0.9239, 1.0), (-0.1951, 0.9808, -1.0), (-0.1951, 0.9808, 1.0), (2.523e-09, 0.8482, -1.0), (2.523e-09, 0.8482, 1.0), (2.523e-09, -0.8482, -1.0), (2.523e-09, -0.8482, 1.0), (-0.1655, -0.8319, -1.0), (-0.1655, -0.8319, 1.0), (-0.3246, -0.7837, -1.0), (-0.3246, -0.7837, 1.0), (-0.4713, -0.7053, -1.0), (-0.4713, -0.7053, 1.0), (-0.5998, -0.5998, -1.0), (-0.5998, -0.5998, 1.0), (-0.7053, -0.4713, -1.0), (-0.7053, -0.4713, 1.0), (-0.7837, -0.3246, -1.0), (-0.7837, -0.3246, 1.0), (-0.8319, -0.1655, -1.0), (-0.8319, -0.1655, 1.0), (-0.8482, -4.588e-10, -1.0), (-0.8482, -4.588e-10, 1.0), (-0.8319, 0.1655, -1.0), (-0.8319, 0.1655, 1.0), (-0.7837, 0.3246, -1.0), (-0.7837, 0.3246, 1.0), (-0.7053, 0.4713, -1.0), (-0.7053, 0.4713, 1.0), (-0.5998, 0.5998, -1.0), (-0.5998, 0.5998, 1.0), (-0.4713, 0.7053, -1.0), (-0.4713, 0.7053, 1.0), (-0.3246, 0.7837, -1.0), (-0.3246, 0.7837, 1.0), (-0.1655, 0.8319, -1.0), (-0.1655, 0.8319, 1.0), (2.523e-09, 0.8107, -0.9557), (2.523e-09, 0.8107, 0.9557), (2.523e-09, -7.062e-10, 0.9557), (4.697, -0.8107, 0.9557), (4.697, -0.8107, -0.9557), (4.697, -7.062e-10, 0.9557), (4.697, 0.8107, 0.9557), (4.697, 0.8107, -0.9557), (4.697, -0.8482, 1.0), (4.697, -0.8482, -1.0), (4.697, 0.8482, 1.0), (4.697, 0.8482, -1.0), (4.697, -1.0, 1.0), (4.697, -1.0, -1.0), (4.697, 1.0, 1.0), (4.697, 1.0, -1.0), (4.697, -7.062e-10, -0.9557), (2.523e-09, -0.8107, -0.9557), (2.523e-09, -0.8107, 0.9557), (-0.1655, -0.7951, -0.9557), (-0.1655, -0.7951, 0.9557), (-0.3246, -0.749, -0.9557), (-0.3246, -0.749, 0.9557), (-0.4713, -0.674, -0.9557), (-0.4713, -0.674, 0.9557), (-0.5998, -0.5732, -0.9557), (-0.5998, -0.5732, 0.9557), (-0.7053, -0.4504, -0.9557), (-0.7053, -0.4504, 0.9557), (-0.7837, -0.3102, -0.9557), (-0.7837, -0.3102, 0.9557), (-0.8319, -0.1582, -0.9557), (-0.8319, -0.1582, 0.9557), (-0.8482, -7.062e-10, -0.9557), (-0.8482, -7.062e-10, 0.9557), (-0.8319, 0.1582, -0.9557), (-0.8319, 0.1582, 0.9557), (-0.7837, 0.3102, -0.9557), (-0.7837, 0.3102, 0.9557), (-0.7053, 0.4504, -0.9557), (-0.7053, 0.4504, 0.9557), (-0.5998, 0.5732, -0.9557), (-0.5998, 0.5732, 0.9557), (-0.4713, 0.674, -0.9557), (-0.4713, 0.674, 0.9557), (-0.3246, 0.749, -0.9557), (-0.3246, 0.749, 0.9557), (-0.1655, 0.7951, -0.9557), (-0.1655, 0.7951, 0.9557), (4.907, 0.8482, -1.0), (4.907, 0.8107, -0.9557), (4.907, 0.8107, 0.9557), (4.907, 0.8482, 1.0), (4.907, -0.8482, -1.0), (4.907, -0.8107, -0.9557), (4.907, -0.8107, 0.9557), (4.907, -0.8482, 1.0), (4.907, -1.0, -1.0), (4.907, 1.0, -1.0), (4.907, 1.0, 1.0), (4.907, -1.0, 1.0)], [], [(31, 33, 67, 65), (12, 10, 44, 46), (22, 20, 54, 56), (9, 11, 45, 43), (32, 30, 64, 66), (19, 21, 55, 53), (29, 31, 65, 63), (10, 8, 42, 44), (20, 18, 52, 54), (7, 9, 43, 41), (30, 28, 62, 64), (17, 19, 53, 51), (27, 29, 63, 61), (8, 6, 40, 42), (18, 16, 50, 52), (5, 7, 41, 39), (28, 26, 60, 62), (3, 4, 6, 5), (15, 17, 51, 49), (5, 6, 8, 7), (25, 27, 61, 59), (7, 8, 10, 9), (6, 4, 38, 40), (9, 10, 12, 11), (16, 14, 48, 50), (11, 12, 14, 13), (3, 5, 39, 37), (13, 14, 16, 15), (26, 24, 58, 60), (15, 16, 18, 17), (13, 15, 49, 47), (17, 18, 20, 19), (23, 25, 59, 57), (19, 20, 22, 21), (21, 22, 24, 23), (2, 34, 68, 36), (23, 24, 26, 25), (14, 12, 46, 48), (33, 1, 35, 67), (25, 26, 28, 27), (24, 22, 56, 58), (27, 28, 30, 29), (11, 13, 47, 45), (29, 30, 32, 31), (34, 32, 66, 68), (31, 32, 34, 33), (21, 23, 57, 55), (33, 34, 2, 1), (42, 40, 89, 91), (53, 55, 104, 102), (68, 66, 115, 117), (39, 41, 90, 88), (54, 52, 101, 103), (65, 67, 116, 114), (40, 38, 87, 89), (51, 53, 102, 100), (66, 64, 113, 115), (37, 39, 88, 86), (52, 50, 99, 101), (63, 65, 114, 112), (49, 51, 100, 98), (64, 62, 111, 113), (50, 48, 97, 99), (61, 63, 112, 110), (47, 49, 98, 96), (62, 60, 109, 111), (48, 46, 95, 97), (59, 61, 110, 108), (45, 47, 96, 94), (60, 58, 107, 109), (46, 44, 93, 95), (57, 59, 108, 106), (43, 45, 94, 92), (58, 56, 105, 107), (44, 42, 91, 93), (55, 57, 106, 104), (41, 43, 92, 90), (56, 54, 103, 105), (36, 68, 117, 70), (67, 35, 69, 116), (70, 71, 74, 75), (87, 38, 77, 72), (86, 0, 85, 73), (3, 37, 78, 82), (4, 3, 82, 81), (0, 69, 76, 85), (36, 70, 75, 79), (69, 35, 80, 76), (1, 2, 83, 84), (37, 86, 73, 78), (38, 4, 81, 77), (71, 87, 72, 74), (35, 1, 84, 80), (2, 36, 79, 83), (0, 86, 88), (71, 89, 87), (0, 88, 90), (71, 91, 89), (0, 90, 92), (71, 93, 91), (0, 92, 94), (71, 95, 93), (0, 94, 96), (71, 97, 95), (0, 96, 98), (71, 99, 97), (0, 98, 100), (71, 101, 99), (0, 100, 102), (71, 103, 101), (0, 102, 104), (71, 105, 103), (0, 104, 106), (71, 107, 105), (0, 106, 108), (71, 109, 107), (0, 108, 110), (71, 111, 109), (0, 110, 112), (71, 113, 111), (0, 112, 114), (71, 115, 113), (0, 114, 116), (71, 117, 115), (0, 116, 69), (71, 70, 117), (74, 72, 73, 85), (75, 74, 85, 76), (76, 80, 118, 119), (72, 77, 125, 124), (122, 123, 124, 125, 129, 126), (118, 127, 128, 121, 120, 119), (73, 72, 124, 123), (77, 81, 129, 125), (82, 78, 122, 126), (84, 83, 128, 127), (79, 75, 120, 121), (75, 76, 119, 120), (80, 84, 127, 118), (78, 73, 123, 122), (81, 82, 126, 129), (83, 79, 121, 128)])
_uv = me_cylinder_004.uv_layers.new(name='UVMap')
_uv.uv.foreach_set('vector', [0.0625, 0.5, 0.03125, 0.5, 0.03125, 0.5, 0.0625, 0.5, 0.375, 1.0, 0.4062, 1.0, 0.4062, 1.0, 0.375, 1.0, 0.2188, 1.0, 0.25, 1.0, 0.25, 1.0, 0.2188, 1.0, 0.4062, 0.5, 0.375, 0.5, 0.375, 0.5, 0.4062, 0.5, 0.0625, 1.0, 0.09375, 1.0, 0.09375, 1.0, 0.0625, 1.0, 0.25, 0.5, 0.2188, 0.5, 0.2188, 0.5, 0.25, 0.5, 0.09375, 0.5, 0.0625, 0.5, 0.0625, 0.5, 0.09375, 0.5, 0.4062, 1.0, 0.4375, 1.0, 0.4375, 1.0, 0.4062, 1.0, 0.25, 1.0, 0.2812, 1.0, 0.2812, 1.0, 0.25, 1.0, 0.4375, 0.5, 0.4062, 0.5, 0.4062, 0.5, 0.4375, 0.5, 0.09375, 1.0, 0.125, 1.0, 0.125, 1.0, 0.09375, 1.0, 0.2812, 0.5, 0.25, 0.5, 0.25, 0.5, 0.2812, 0.5, 0.125, 0.5, 0.09375, 0.5, 0.09375, 0.5, 0.125, 0.5, 0.4375, 1.0, 0.4688, 1.0, 0.4688, 1.0, 0.4375, 1.0, 0.2812, 1.0, 0.3125, 1.0, 0.3125, 1.0, 0.2812, 1.0, 0.4688, 0.5, 0.4375, 0.5, 0.4375, 0.5, 0.4688, 0.5, 0.125, 1.0, 0.1562, 1.0, 0.1562, 1.0, 0.125, 1.0, 0.5, 0.5, 0.5, 1.0, 0.4688, 1.0, 0.4688, 0.5, 0.3125, 0.5, 0.2812, 0.5, 0.2812, 0.5, 0.3125, 0.5, 0.4688, 0.5, 0.4688, 1.0, 0.4375, 1.0, 0.4375, 0.5, 0.1562, 0.5, 0.125, 0.5, 0.125, 0.5, 0.1562, 0.5, 0.4375, 0.5, 0.4375, 1.0, 0.4062, 1.0, 0.4062, 0.5, 0.4688, 1.0, 0.5, 1.0, 0.5, 1.0, 0.4688, 1.0, 0.4062, 0.5, 0.4062, 1.0, 0.375, 1.0, 0.375, 0.5, 0.3125, 1.0, 0.3438, 1.0, 0.3438, 1.0, 0.3125, 1.0, 0.375, 0.5, 0.375, 1.0, 0.3438, 1.0, 0.3438, 0.5, 0.5, 0.5, 0.4688, 0.5, 0.4688, 0.5, 0.5, 0.5, 0.3438, 0.5, 0.3438, 1.0, 0.3125, 1.0, 0.3125, 0.5, 0.1562, 1.0, 0.1875, 1.0, 0.1875, 1.0, 0.1562, 1.0, 0.3125, 0.5, 0.3125, 1.0, 0.2812, 1.0, 0.2812, 0.5, 0.3438, 0.5, 0.3125, 0.5, 0.3125, 0.5, 0.3438, 0.5, 0.2812, 0.5, 0.2812, 1.0, 0.25, 1.0, 0.25, 0.5, 0.1875, 0.5, 0.1562, 0.5, 0.1562, 0.5, 0.1875, 0.5, 0.25, 0.5, 0.25, 1.0, 0.2188, 1.0, 0.2188, 0.5, 0.2188, 0.5, 0.2188, 1.0, 0.1875, 1.0, 0.1875, 0.5, 0.0, 1.0, 0.03125, 1.0, 0.03125, 1.0, 0.0, 1.0, 0.1875, 0.5, 0.1875, 1.0, 0.1562, 1.0, 0.1562, 0.5, 0.3438, 1.0, 0.375, 1.0, 0.375, 1.0, 0.3438, 1.0, 0.03125, 0.5, 0.0, 0.5, 0.0, 0.5, 0.03125, 0.5, 0.1562, 0.5, 0.1562, 1.0, 0.125, 1.0, 0.125, 0.5, 0.1875, 1.0, 0.2188, 1.0, 0.2188, 1.0, 0.1875, 1.0, 0.125, 0.5, 0.125, 1.0, 0.09375, 1.0, 0.09375, 0.5, 0.375, 0.5, 0.3438, 0.5, 0.3438, 0.5, 0.375, 0.5, 0.09375, 0.5, 0.09375, 1.0, 0.0625, 1.0, 0.0625, 0.5, 0.03125, 1.0, 0.0625, 1.0, 0.0625, 1.0, 0.03125, 1.0, 0.0625, 0.5, 0.0625, 1.0, 0.03125, 1.0, 0.03125, 0.5, 0.2188, 0.5, 0.1875, 0.5, 0.1875, 0.5, 0.2188, 0.5, 0.03125, 0.5, 0.03125, 1.0, 0.0, 1.0, 0.0, 0.5, 0.4375, 1.0, 0.4688, 1.0, 0.4688, 1.0, 0.4375, 1.0, 0.25, 0.5, 0.2188, 0.5, 0.2188, 0.5, 0.25, 0.5, 0.03125, 1.0, 0.0625, 1.0, 0.0625, 1.0, 0.03125, 1.0, 0.4688, 0.5, 0.4375, 0.5, 0.4375, 0.5, 0.4688, 0.5, 0.25, 1.0, 0.2812, 1.0, 0.2812, 1.0, 0.25, 1.0, 0.0625, 0.5, 0.03125, 0.5, 0.03125, 0.5, 0.0625, 0.5, 0.4688, 1.0, 0.5, 1.0, 0.5, 1.0, 0.4688, 1.0, 0.2812, 0.5, 0.25, 0.5, 0.25, 0.5, 0.2812, 0.5, 0.0625, 1.0, 0.09375, 1.0, 0.09375, 1.0, 0.0625, 1.0, 0.5, 0.5, 0.4688, 0.5, 0.4688, 0.5, 0.5, 0.5, 0.2812, 1.0, 0.3125, 1.0, 0.3125, 1.0, 0.2812, 1.0, 0.09375, 0.5, 0.0625, 0.5, 0.0625, 0.5, 0.09375, 0.5, 0.3125, 0.5, 0.2812, 0.5, 0.2812, 0.5, 0.3125, 0.5, 0.09375, 1.0, 0.125, 1.0, 0.125, 1.0, 0.09375, 1.0, 0.3125, 1.0, 0.3438, 1.0, 0.3438, 1.0, 0.3125, 1.0, 0.125, 0.5, 0.09375, 0.5, 0.09375, 0.5, 0.125, 0.5, 0.3438, 0.5, 0.3125, 0.5, 0.3125, 0.5, 0.3438, 0.5, 0.125, 1.0, 0.1562, 1.0, 0.1562, 1.0, 0.125, 1.0, 0.3438, 1.0, 0.375, 1.0, 0.375, 1.0, 0.3438, 1.0, 0.1562, 0.5, 0.125, 0.5, 0.125, 0.5, 0.1562, 0.5, 0.375, 0.5, 0.3438, 0.5, 0.3438, 0.5, 0.375, 0.5, 0.1562, 1.0, 0.1875, 1.0, 0.1875, 1.0, 0.1562, 1.0, 0.375, 1.0, 0.4062, 1.0, 0.4062, 1.0, 0.375, 1.0, 0.1875, 0.5, 0.1562, 0.5, 0.1562, 0.5, 0.1875, 0.5, 0.4062, 0.5, 0.375, 0.5, 0.375, 0.5, 0.4062, 0.5, 0.1875, 1.0, 0.2188, 1.0, 0.2188, 1.0, 0.1875, 1.0, 0.4062, 1.0, 0.4375, 1.0, 0.4375, 1.0, 0.4062, 1.0, 0.2188, 0.5, 0.1875, 0.5, 0.1875, 0.5, 0.2188, 0.5, 0.4375, 0.5, 0.4062, 0.5, 0.4062, 0.5, 0.4375, 0.5, 0.2188, 1.0, 0.25, 1.0, 0.25, 1.0, 0.2188, 1.0, 0.0, 1.0, 0.03125, 1.0, 0.03125, 1.0, 0.0, 1.0, 0.03125, 0.5, 0.0, 0.5, 0.0, 0.5, 0.03125, 0.5, 0.25, 0.49, 0.25, 0.25, 0.25, 0.25, 0.25, 0.49, 0.5, 1.0, 0.5, 1.0, 0.5, 1.0, 0.5, 1.0, 0.75, 0.01, 0.75, 0.25, 0.75, 0.25, 0.75, 0.01, 0.5, 0.5, 0.5, 0.5, 0.5, 0.5, 0.5, 0.5, 0.5, 1.0, 0.5, 0.5, 0.5, 0.5, 0.5, 1.0, 0.75, 0.25, 0.75, 0.49, 0.75, 0.49, 0.75, 0.25, 0.0, 1.0, 0.0, 1.0, 0.0, 1.0, 0.0, 1.0, 0.0, 0.5, 0.0, 0.5, 0.0, 0.5, 0.0, 0.5, 0.0, 0.5, 0.0, 1.0, 0.0, 1.0, 0.0, 0.5, 0.5, 0.5, 0.5, 0.5, 0.5, 0.5, 0.5, 0.5, 0.5, 1.0, 0.5, 1.0, 0.5, 1.0, 0.5, 1.0, 0.25, 0.25, 0.25, 0.01, 0.25, 0.01, 0.25, 0.25, 0.0, 0.5, 0.0, 0.5, 0.0, 0.5, 0.0, 0.5, 0.0, 1.0, 0.0, 1.0, 0.0, 1.0, 0.0, 1.0, 0.75, 0.25, 0.75, 0.01, 0.7032, 0.01461, 0.25, 0.25, 0.2032, 0.01461, 0.25, 0.01, 0.75, 0.25, 0.7032, 0.01461, 0.6582, 0.02827, 0.25, 0.25, 0.1582, 0.02827, 0.2032, 0.01461, 0.75, 0.25, 0.6582, 0.02827, 0.6167, 0.05045, 0.25, 0.25, 0.1167, 0.05045, 0.1582, 0.02827, 0.75, 0.25, 0.6167, 0.05045, 0.5803, 0.08029, 0.25, 0.25, 0.08029, 0.08029, 0.1167, 0.05045, 0.75, 0.25, 0.5803, 0.08029, 0.5504, 0.1167, 0.25, 0.25, 0.05045, 0.1167, 0.08029, 0.08029, 0.75, 0.25, 0.5504, 0.1167, 0.5283, 0.1582, 0.25, 0.25, 0.02827, 0.1582, 0.05045, 0.1167, 0.75, 0.25, 0.5283, 0.1582, 0.5146, 0.2032, 0.25, 0.25, 0.01461, 0.2032, 0.02827, 0.1582, 0.75, 0.25, 0.5146, 0.2032, 0.51, 0.25, 0.25, 0.25, 0.01, 0.25, 0.01461, 0.2032, 0.75, 0.25, 0.51, 0.25, 0.5146, 0.2968, 0.25, 0.25, 0.01461, 0.2968, 0.01, 0.25, 0.75, 0.25, 0.5146, 0.2968, 0.5283, 0.3418, 0.25, 0.25, 0.02827, 0.3418, 0.01461, 0.2968, 0.75, 0.25, 0.5283, 0.3418, 0.5504, 0.3833, 0.25, 0.25, 0.05045, 0.3833, 0.02827, 0.3418, 0.75, 0.25, 0.5504, 0.3833, 0.5803, 0.4197, 0.25, 0.25, 0.08029, 0.4197, 0.05045, 0.3833, 0.75, 0.25, 0.5803, 0.4197, 0.6167, 0.4496, 0.25, 0.25, 0.1167, 0.4496, 0.08029, 0.4197, 0.75, 0.25, 0.6167, 0.4496, 0.6582, 0.4717, 0.25, 0.25, 0.1582, 0.4717, 0.1167, 0.4496, 0.75, 0.25, 0.6582, 0.4717, 0.7032, 0.4854, 0.25, 0.25, 0.2032, 0.4854, 0.1582, 0.4717, 0.75, 0.25, 0.7032, 0.4854, 0.75, 0.49, 0.25, 0.25, 0.25, 0.49, 0.2032, 0.4854, 0.25, 0.25, 0.25, 0.01, 0.75, 0.01, 0.75, 0.25, 0.25, 0.49, 0.25, 0.25, 0.75, 0.25, 0.75, 0.49, 0.0, 0.5, 0.0, 0.5, 0.0, 0.5, 0.0, 0.5, 0.5, 1.0, 0.5, 1.0, 0.5, 1.0, 0.5, 1.0, 0.5, 0.5, 0.75, 0.01, 0.5, 1.0, 0.5, 1.0, 0.5, 1.0, 0.5, 0.5, 0.0, 0.5, 0.0, 0.5, 0.0, 1.0, 0.0, 1.0, 0.0, 1.0, 0.75, 0.49, 0.75, 0.01, 0.25, 0.01, 0.25, 0.01, 0.75, 0.01, 0.5, 1.0, 0.5, 1.0, 0.5, 1.0, 0.5, 1.0, 0.5, 0.5, 0.5, 0.5, 0.5, 0.5, 0.5, 0.5, 0.0, 0.5, 0.0, 1.0, 0.0, 1.0, 0.0, 0.5, 0.0, 1.0, 0.0, 1.0, 0.0, 1.0, 0.0, 1.0, 0.25, 0.49, 0.75, 0.49, 0.75, 0.49, 0.25, 0.49, 0.0, 0.5, 0.0, 0.5, 0.0, 0.5, 0.0, 0.5, 0.5, 0.5, 0.5, 0.5, 0.5, 0.5, 0.5, 0.5, 0.5, 1.0, 0.5, 0.5, 0.5, 0.5, 0.5, 1.0, 0.0, 1.0, 0.0, 1.0, 0.0, 1.0, 0.0, 1.0])
me_cylinder_004.update()

# ---- objects
ob_light = bpy.data.objects.new('Light', light_light)
ob_camera = bpy.data.objects.new('Camera', cam_camera)
ob_cylinder = bpy.data.objects.new('Cylinder', me_cylinder_002)
ob_cylinder_001 = bpy.data.objects.new('Cylinder.001', me_cylinder_003)
ob_cylinder_002 = bpy.data.objects.new('Cylinder.002', me_cylinder_004)

# ---- transforms, parenting, visibility, modifiers, constraints
ob_light.location = (4.076, -8.249, 5.904)
ob_light.rotation_euler = (0.6503, 0.05522, 1.866)
ob_light.lock_rotations_4d = False
ob_light.empty_display_type = 'ARROWS'
ob_light.color = (0.0, 0.0, 0.0, 0.0)
ob_light.lineart.crease_threshold = 0.0
ob_camera.location = (7.359, -6.926, 4.958)
ob_camera.rotation_euler = (1.109, 0.0, 0.8149)
ob_camera.lock_rotations_4d = False
ob_camera.empty_display_type = 'ARROWS'
ob_camera.color = (0.0, 0.0, 0.0, 0.0)
ob_camera.display_type = 'WIRE'
ob_camera.lineart.crease_threshold = 0.0
ob_cylinder.location = (0.0, -0.4328, 0.0)
ob_cylinder_001.location = (7.02, 0.0, 0.0)
ob_cylinder_002.location = (7.02, 0.0, 1.0)
ob_cylinder_002.scale = (0.2987, 0.2987, 1.0)

# ---- collection membership
col_collection.objects.link(ob_light)
col_collection.objects.link(ob_camera)
col_collection.objects.link(ob_cylinder)
col_collection.objects.link(ob_cylinder_001)
col_collection.objects.link(ob_cylinder_002)

# ---- scene / render settings (as saved in the file)
scene.camera = ob_camera
scene.frame_start = 1; scene.frame_end = 250; scene.frame_set(1)
scene.render.engine = 'BLENDER_EEVEE_NEXT'
bpy.context.view_layer.update()
